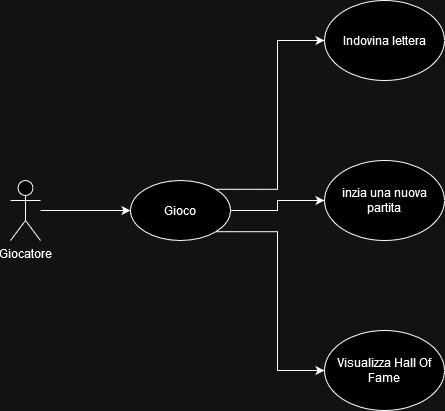

The diagram above was exported from draw.io. Its source (the exported page's mxGraphModel, read from the mxfile embedded in the PNG):
<mxGraphModel dx="511" dy="697" grid="1" gridSize="10" guides="1" tooltips="1" connect="1" arrows="1" fold="1" page="1" pageScale="1" pageWidth="827" pageHeight="1169" math="0" shadow="0">
  <root>
    <mxCell id="0" />
    <mxCell id="1" parent="0" />
    <mxCell id="5sivbzd1HIz68qmlS5MN-4" style="edgeStyle=orthogonalEdgeStyle;rounded=0;orthogonalLoop=1;jettySize=auto;html=1;" edge="1" parent="1" source="5sivbzd1HIz68qmlS5MN-2">
      <mxGeometry relative="1" as="geometry">
        <mxPoint x="160" y="290" as="targetPoint" />
      </mxGeometry>
    </mxCell>
    <mxCell id="5sivbzd1HIz68qmlS5MN-2" value="Giocatore" style="shape=umlActor;verticalLabelPosition=bottom;verticalAlign=top;html=1;outlineConnect=0;" vertex="1" parent="1">
      <mxGeometry x="40" y="260" width="30" height="60" as="geometry" />
    </mxCell>
    <mxCell id="5sivbzd1HIz68qmlS5MN-9" style="edgeStyle=orthogonalEdgeStyle;rounded=0;orthogonalLoop=1;jettySize=auto;html=1;exitX=1;exitY=1;exitDx=0;exitDy=0;entryX=0;entryY=0.5;entryDx=0;entryDy=0;" edge="1" parent="1" source="5sivbzd1HIz68qmlS5MN-5" target="5sivbzd1HIz68qmlS5MN-8">
      <mxGeometry relative="1" as="geometry" />
    </mxCell>
    <mxCell id="5sivbzd1HIz68qmlS5MN-10" style="edgeStyle=orthogonalEdgeStyle;rounded=0;orthogonalLoop=1;jettySize=auto;html=1;exitX=1;exitY=0.5;exitDx=0;exitDy=0;entryX=0;entryY=0.5;entryDx=0;entryDy=0;" edge="1" parent="1" source="5sivbzd1HIz68qmlS5MN-5" target="5sivbzd1HIz68qmlS5MN-7">
      <mxGeometry relative="1" as="geometry" />
    </mxCell>
    <mxCell id="5sivbzd1HIz68qmlS5MN-11" style="edgeStyle=orthogonalEdgeStyle;rounded=0;orthogonalLoop=1;jettySize=auto;html=1;exitX=1;exitY=0;exitDx=0;exitDy=0;entryX=0;entryY=0.5;entryDx=0;entryDy=0;" edge="1" parent="1" source="5sivbzd1HIz68qmlS5MN-5" target="5sivbzd1HIz68qmlS5MN-6">
      <mxGeometry relative="1" as="geometry">
        <mxPoint x="350" y="120" as="targetPoint" />
      </mxGeometry>
    </mxCell>
    <mxCell id="5sivbzd1HIz68qmlS5MN-5" value="Gioco" style="ellipse;whiteSpace=wrap;html=1;" vertex="1" parent="1">
      <mxGeometry x="160" y="260" width="100" height="60" as="geometry" />
    </mxCell>
    <mxCell id="5sivbzd1HIz68qmlS5MN-6" value="Indovina lettera" style="ellipse;whiteSpace=wrap;html=1;" vertex="1" parent="1">
      <mxGeometry x="354" y="80" width="120" height="80" as="geometry" />
    </mxCell>
    <mxCell id="5sivbzd1HIz68qmlS5MN-7" value="inzia una nuova partita" style="ellipse;whiteSpace=wrap;html=1;" vertex="1" parent="1">
      <mxGeometry x="354" y="240" width="120" height="80" as="geometry" />
    </mxCell>
    <mxCell id="5sivbzd1HIz68qmlS5MN-8" value="Visualizza Hall Of Fame" style="ellipse;whiteSpace=wrap;html=1;" vertex="1" parent="1">
      <mxGeometry x="354" y="410" width="120" height="80" as="geometry" />
    </mxCell>
  </root>
</mxGraphModel>